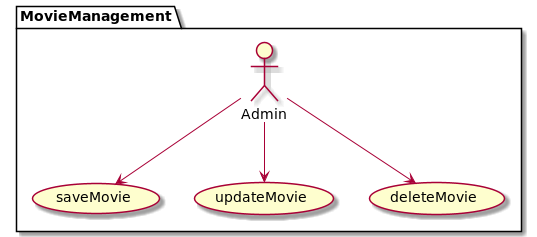

The diagram above was rendered by PlantUML. Its source (embedded in the PNG):
@startuml
    package MovieManagement {
        Admin --> (saveMovie)
        Admin --> (updateMovie)
        Admin --> (deleteMovie)
    }
@enduml